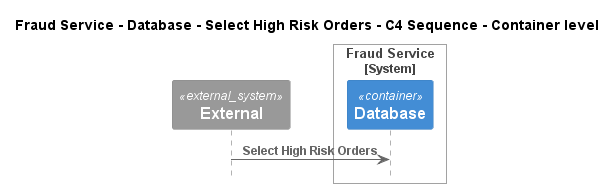

The diagram above was rendered by PlantUML. Its source (embedded in the PNG):
@startuml
!pragma layout smetana
!include ..\..\..\..\..\..\..\.c4s\C4_Sequence.puml

title Fraud Service - Database - Select High Risk Orders - C4 Sequence - Container level

System_Ext(C4InterFlow.SoftwareSystems.ExternalSystem, "External", "")

System_Boundary(ECommercePlatform.SoftwareSystems.FraudService, "Fraud Service")
    Container(ECommercePlatform.SoftwareSystems.FraudService.Containers.Database, "Database", "", "")
Boundary_End()

Rel(C4InterFlow.SoftwareSystems.ExternalSystem, ECommercePlatform.SoftwareSystems.FraudService.Containers.Database, "Select High Risk Orders")


@enduml